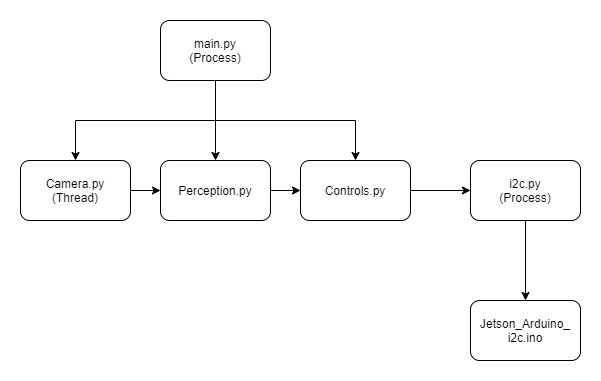

The diagram above was exported from draw.io. Its source (the exported page's mxGraphModel, read from the mxfile embedded in the PNG):
<mxGraphModel dx="1106" dy="536" grid="1" gridSize="10" guides="1" tooltips="1" connect="1" arrows="1" fold="1" page="1" pageScale="1" pageWidth="850" pageHeight="1100" math="0" shadow="0">
  <root>
    <mxCell id="0" />
    <mxCell id="1" parent="0" />
    <mxCell id="N-ewPCg4_XXXO3bltpkx-10" value="" style="edgeStyle=orthogonalEdgeStyle;rounded=0;orthogonalLoop=1;jettySize=auto;html=1;" edge="1" parent="1" source="N-ewPCg4_XXXO3bltpkx-1" target="N-ewPCg4_XXXO3bltpkx-2">
      <mxGeometry relative="1" as="geometry" />
    </mxCell>
    <mxCell id="N-ewPCg4_XXXO3bltpkx-1" value="Camera.py&lt;br&gt;(Thread)" style="rounded=1;whiteSpace=wrap;html=1;" vertex="1" parent="1">
      <mxGeometry x="50" y="170" width="110" height="60" as="geometry" />
    </mxCell>
    <mxCell id="N-ewPCg4_XXXO3bltpkx-11" value="" style="edgeStyle=orthogonalEdgeStyle;rounded=0;orthogonalLoop=1;jettySize=auto;html=1;" edge="1" parent="1" source="N-ewPCg4_XXXO3bltpkx-2" target="N-ewPCg4_XXXO3bltpkx-3">
      <mxGeometry relative="1" as="geometry" />
    </mxCell>
    <mxCell id="N-ewPCg4_XXXO3bltpkx-2" value="Perception.py" style="rounded=1;whiteSpace=wrap;html=1;" vertex="1" parent="1">
      <mxGeometry x="190" y="170" width="110" height="60" as="geometry" />
    </mxCell>
    <mxCell id="N-ewPCg4_XXXO3bltpkx-12" value="" style="edgeStyle=orthogonalEdgeStyle;rounded=0;orthogonalLoop=1;jettySize=auto;html=1;" edge="1" parent="1" source="N-ewPCg4_XXXO3bltpkx-3" target="N-ewPCg4_XXXO3bltpkx-4">
      <mxGeometry relative="1" as="geometry" />
    </mxCell>
    <mxCell id="N-ewPCg4_XXXO3bltpkx-3" value="Controls.py" style="rounded=1;whiteSpace=wrap;html=1;" vertex="1" parent="1">
      <mxGeometry x="330" y="170" width="110" height="60" as="geometry" />
    </mxCell>
    <mxCell id="N-ewPCg4_XXXO3bltpkx-13" value="" style="edgeStyle=orthogonalEdgeStyle;rounded=0;orthogonalLoop=1;jettySize=auto;html=1;" edge="1" parent="1" source="N-ewPCg4_XXXO3bltpkx-4" target="N-ewPCg4_XXXO3bltpkx-6">
      <mxGeometry relative="1" as="geometry" />
    </mxCell>
    <mxCell id="N-ewPCg4_XXXO3bltpkx-4" value="i2c.py&lt;br&gt;(Process)" style="rounded=1;whiteSpace=wrap;html=1;" vertex="1" parent="1">
      <mxGeometry x="500" y="170" width="110" height="60" as="geometry" />
    </mxCell>
    <mxCell id="N-ewPCg4_XXXO3bltpkx-7" style="edgeStyle=orthogonalEdgeStyle;rounded=0;orthogonalLoop=1;jettySize=auto;html=1;" edge="1" parent="1" source="N-ewPCg4_XXXO3bltpkx-5" target="N-ewPCg4_XXXO3bltpkx-2">
      <mxGeometry relative="1" as="geometry" />
    </mxCell>
    <mxCell id="N-ewPCg4_XXXO3bltpkx-8" style="edgeStyle=orthogonalEdgeStyle;rounded=0;orthogonalLoop=1;jettySize=auto;html=1;exitX=0.5;exitY=1;exitDx=0;exitDy=0;" edge="1" parent="1" source="N-ewPCg4_XXXO3bltpkx-5" target="N-ewPCg4_XXXO3bltpkx-1">
      <mxGeometry relative="1" as="geometry" />
    </mxCell>
    <mxCell id="N-ewPCg4_XXXO3bltpkx-9" style="edgeStyle=orthogonalEdgeStyle;rounded=0;orthogonalLoop=1;jettySize=auto;html=1;exitX=0.5;exitY=1;exitDx=0;exitDy=0;" edge="1" parent="1" source="N-ewPCg4_XXXO3bltpkx-5" target="N-ewPCg4_XXXO3bltpkx-3">
      <mxGeometry relative="1" as="geometry" />
    </mxCell>
    <mxCell id="N-ewPCg4_XXXO3bltpkx-5" value="main.py&lt;br&gt;(Process)" style="rounded=1;whiteSpace=wrap;html=1;" vertex="1" parent="1">
      <mxGeometry x="190" y="30" width="110" height="60" as="geometry" />
    </mxCell>
    <mxCell id="N-ewPCg4_XXXO3bltpkx-6" value="Jetson_Arduino_&lt;br&gt;i2c.ino" style="rounded=1;whiteSpace=wrap;html=1;" vertex="1" parent="1">
      <mxGeometry x="500" y="310" width="110" height="60" as="geometry" />
    </mxCell>
  </root>
</mxGraphModel>